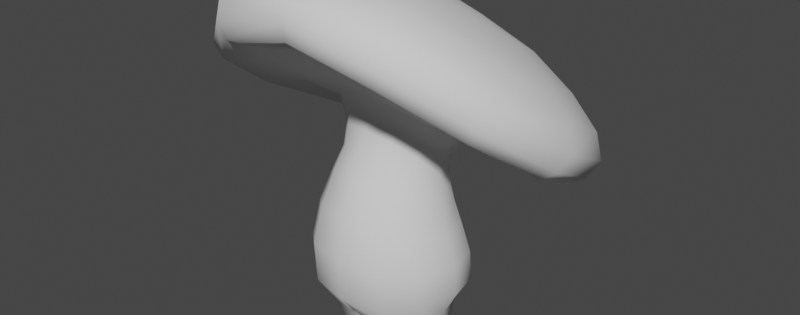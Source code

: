 # Source: Mod_Mushroom.blend  (saved by Blender 3.6.13; exported with 4.5.12 LTS)
import bpy
from mathutils import Matrix  # noqa: F401  (used for matrix-valued properties, if any)

bpy.ops.wm.read_factory_settings(use_empty=True)
scene = bpy.context.scene
scene.name = 'Scene'

# ---- collections
col_collection = bpy.data.collections.new('Collection'); scene.collection.children.link(col_collection)

# ---- world
world_world = bpy.data.worlds.new('World'); scene.world = world_world
world_world.use_nodes = True; world_world.node_tree.nodes.clear()
_N = world_world.node_tree.nodes; _L = world_world.node_tree.links
n0 = _N.new('ShaderNodeOutputWorld'); n0.name = 'World Output'; n0.location = (300, 300)
n1 = _N.new('ShaderNodeBackground'); n1.name = 'Background'; n1.location = (10, 300)
n1.inputs[0].default_value = (0.05088, 0.05088, 0.05088, 1.0)
_L.new(n1.outputs[0], n0.inputs[0])
n0.is_active_output = True
world_world.color = (0.05088, 0.05088, 0.05088)
world_world.use_sun_shadow = False
world_world.sun_shadow_jitter_overblur = 0.0

# ---- meshes
me_cylinder_006 = bpy.data.meshes.new('Cylinder.006')
me_cylinder_006.from_pydata([(-0.07841, 0.5082, -0.1246), (-0.1362, 0.5294, -0.0703), (5.245e-10, 0.5558, -0.1548), (-0.07868, 0.5666, -0.1356), (-0.1577, 0.564, 0.004153), (-0.137, 0.6027, 0.07822), (-0.1362, 0.5981, -0.08281), (-0.07941, 0.6398, 0.1319), (5.245e-10, 0.6605, 0.1513), (-0.1572, 0.6374, -0.009746), (-0.1359, 0.6798, 0.06305), (-0.07822, 0.7226, 0.114), (5.245e-10, 0.5005, -0.1443), (5.245e-10, 0.7417, 0.1318), (-0.1576, 0.4601, -0.06968), (-0.1823, 0.4889, 0.01816), (-0.1584, 0.5268, 0.1054), (-0.09177, 0.5638, 0.1685), (5.245e-10, 0.5833, 0.1921), (5.245e-10, 0.4397, -0.1585), (-0.09079, 0.4465, -0.1346), (-0.1026, 0.1178, 0.1579), (-0.1652, 0.1202, 0.09506), (-0.1879, 0.1226, 0.01018), (-0.1647, 0.1212, -0.07361), (-0.1021, 0.1168, -0.1316), (5.245e-10, 0.1787, -0.1963), (-0.1063, 0.3759, -0.1513), (-0.1841, 0.3861, -0.07475), (-0.2129, 0.4044, 0.02935), (-0.1847, 0.4307, 0.1332), (-0.1069, 0.4622, 0.2086), (5.245e-10, 0.4795, 0.2363), (5.245e-10, 0.2202, 0.254), (-0.1198, 0.2173, 0.2217), (-0.2064, 0.2157, 0.1356), (-0.2382, 0.2123, 0.01944), (-0.2079, 0.2007, -0.09422), (5.245e-10, 0.367, -0.18), (-0.1242, 0.1867, -0.1681), (5.245e-10, 0.5883, -0.1892), (5.245e-10, 0.814, 0.1427), (-0.09129, 0.7949, 0.1216), (-0.1589, 0.7479, 0.06238), (-0.1842, 0.6956, -0.02139), (-0.1601, 0.645, -0.1055), (-0.09275, 0.6042, -0.1668), (5.245e-10, 0.2749, -0.2007), (5.245e-10, 0.3562, 0.263), (-0.1197, 0.344, 0.2314), (-0.207, 0.326, 0.1454), (-0.2385, 0.3135, 0.02883), (-0.2064, 0.2975, -0.08699), (-0.1193, 0.2864, -0.1694), (-0.02871, 0.1195, 0.1741), (-0.02822, 0.1176, -0.146), (-0.009216, 0.1084, 0.1186), (-0.01157, 0.108, -0.1038), (-0.003935, 0.103, 0.06725), (-0.002617, 0.09996, 0.006699), (-0.004987, 0.1027, -0.05333), (-0.09694, 0.01152, 0.1228), (-0.09047, 2.27e-09, 0.1079), (-0.0948, 0.003319, 0.1172), (-0.1469, 0.01183, 0.07105), (-0.1337, 2.983e-10, 0.06293), (-0.1422, 0.003434, 0.06792), (-0.1658, 0.01225, 0.0002164), (-0.1504, -2.453e-09, -4.428e-05), (-0.1603, 0.003587, 9.132e-06), (-0.1468, 0.01266, -0.07051), (-0.1335, -5.202e-09, -0.06293), (-0.142, 0.003739, -0.0678), (-0.09681, 0.01305, -0.1219), (-0.09031, -7.16e-09, -0.1077), (-0.09462, 0.003878, -0.1169), (-0.05139, 2.452e-09, 0.1121), (-0.04364, 0.01117, 0.1292), (-0.04654, 0.003208, 0.1226), (-0.05124, -7.327e-09, -0.1116), (-0.04313, 0.01305, -0.1279), (-0.04629, 0.003887, -0.1219), (-0.0371, -6.41e-09, -0.0905), (-0.02356, 0.01295, -0.09682), (-0.02817, 0.003837, -0.09427), (-0.03696, 1.499e-09, 0.09037), (-0.02338, 0.01181, 0.09664), (-0.02801, 0.003413, 0.09408), (-0.03138, -4.671e-09, -0.05077), (-0.01739, 0.01269, -0.05316), (-0.02214, 0.003742, -0.05215), (-0.02537, -2.459e-09, -0.0001788), (-0.01143, 0.01244, -7.18e-05), (-0.01607, 0.003642, -0.0001618), (-0.03133, -2.474e-10, 0.05042), (-0.01735, 0.0121, 0.05295), (-0.02209, 0.003519, 0.05181), (0.07841, 0.5082, -0.1246), (0.1362, 0.5294, -0.0703), (0.07868, 0.5666, -0.1356), (0.1577, 0.564, 0.004153), (0.137, 0.6027, 0.07822), (0.1362, 0.5981, -0.08281), (0.07941, 0.6398, 0.1319), (0.1572, 0.6374, -0.009746), (0.1359, 0.6798, 0.06305), (0.07822, 0.7226, 0.114), (0.1576, 0.4601, -0.06968), (0.1823, 0.4889, 0.01816), (0.1584, 0.5268, 0.1054), (0.09177, 0.5638, 0.1685), (0.09079, 0.4465, -0.1346), (0.1026, 0.1178, 0.1579), (0.1652, 0.1202, 0.09506), (0.1879, 0.1226, 0.01018), (0.1647, 0.1212, -0.07361), (0.1021, 0.1168, -0.1316), (0.1063, 0.3759, -0.1513), (0.1841, 0.3861, -0.07475), (0.2129, 0.4044, 0.02935), (0.1847, 0.4307, 0.1332), (0.1069, 0.4622, 0.2086), (0.1198, 0.2173, 0.2217), (0.2064, 0.2157, 0.1356), (0.2382, 0.2123, 0.01944), (0.2079, 0.2007, -0.09422), (0.1242, 0.1867, -0.1681), (0.09129, 0.7949, 0.1216), (0.1589, 0.7479, 0.06238), (0.1842, 0.6956, -0.02139), (0.1601, 0.645, -0.1055), (0.09275, 0.6042, -0.1668), (0.1197, 0.344, 0.2314), (0.207, 0.326, 0.1454), (0.2385, 0.3135, 0.02883), (0.2064, 0.2975, -0.08699), (0.1193, 0.2864, -0.1694), (0.02871, 0.1195, 0.1741), (0.02822, 0.1176, -0.146), (0.009216, 0.1084, 0.1186), (0.01157, 0.108, -0.1038), (0.003935, 0.103, 0.06725), (0.002617, 0.09996, 0.006699), (0.004987, 0.1027, -0.05333), (0.09694, 0.01152, 0.1228), (0.09047, 2.27e-09, 0.1079), (0.0948, 0.003319, 0.1172), (0.1469, 0.01183, 0.07105), (0.1337, 2.983e-10, 0.06293), (0.1422, 0.003434, 0.06792), (0.1658, 0.01225, 0.0002164), (0.1504, -2.453e-09, -4.428e-05), (0.1603, 0.003587, 9.132e-06), (0.1468, 0.01266, -0.07051), (0.1335, -5.202e-09, -0.06293), (0.142, 0.003739, -0.0678), (0.09681, 0.01305, -0.1219), (0.09031, -7.16e-09, -0.1077), (0.09462, 0.003878, -0.1169), (0.05139, 2.452e-09, 0.1121), (0.04364, 0.01117, 0.1292), (0.04654, 0.003208, 0.1226), (0.05124, -7.327e-09, -0.1116), (0.04313, 0.01305, -0.1279), (0.04629, 0.003887, -0.1219), (0.0371, -6.41e-09, -0.0905), (0.02356, 0.01295, -0.09682), (0.02817, 0.003837, -0.09427), (0.03696, 1.499e-09, 0.09037), (0.02338, 0.01181, 0.09664), (0.02801, 0.003413, 0.09408), (0.03138, -4.671e-09, -0.05077), (0.01739, 0.01269, -0.05316), (0.02214, 0.003742, -0.05215), (0.02537, -2.459e-09, -0.0001788), (0.01143, 0.01244, -7.18e-05), (0.01607, 0.003642, -0.0001618), (0.03133, -2.474e-10, 0.05042), (0.01735, 0.0121, 0.05295), (0.02209, 0.003519, 0.05181), (4.935e-09, 0.1385, -0.1461), (3.114e-09, 0.1195, -0.1038), (1.03e-10, 0.1112, -0.05324), (4.283e-11, 0.1079, 0.006785), (-2.093e-10, 0.1109, 0.0672), (-3.931e-09, 0.1184, 0.1186), (-5.03e-09, 0.141, 0.174), (4.331e-10, 0.4587, -0.6086), (0.2807, 0.4948, -0.5276), (0.4848, 0.5968, -0.3163), (0.5582, 0.7518, -0.0293), (0.4816, 0.9357, 0.2215), (0.2757, 1.097, 0.381), (4.331e-10, 1.164, 0.4135), (-0.2807, 0.4948, -0.5276), (-0.4848, 0.5968, -0.3163), (-0.5582, 0.7518, -0.0293), (-0.4816, 0.9357, 0.2215), (-0.2757, 1.097, 0.381), (5.245e-10, 0.4746, -0.4237), (5.245e-10, 0.5393, -0.3113), (0.1525, 0.5608, -0.2686), (0.2123, 0.5016, -0.3606), (0.2631, 0.6206, -0.1593), (0.3661, 0.5805, -0.2034), (0.3028, 0.7044, -0.01152), (0.4214, 0.6975, 0.008103), (0.2613, 0.7987, 0.1246), (0.3637, 0.8336, 0.1966), (0.1499, 0.8814, 0.2147), (0.2086, 0.9521, 0.3175), (5.245e-10, 0.9167, 0.2385), (5.245e-10, 1.004, 0.3442), (-0.1499, 0.8814, 0.2147), (-0.2086, 0.9521, 0.3175), (-0.2613, 0.7987, 0.1246), (-0.3637, 0.8336, 0.1966), (-0.3028, 0.7044, -0.01152), (-0.4214, 0.6975, 0.008103), (-0.2631, 0.6206, -0.1593), (-0.3661, 0.5805, -0.2034), (-0.1525, 0.5608, -0.2686), (-0.2123, 0.5016, -0.3606), (5.245e-10, 0.4213, -0.4917), (5.245e-10, 0.4284, -0.5515), (0.2718, 0.4605, -0.4688), (0.2518, 0.4521, -0.4149), (0.4688, 0.5583, -0.2638), (0.4343, 0.5435, -0.2261), (0.5397, 0.7087, 0.01176), (0.5, 0.6825, 0.02757), (0.4657, 0.8869, 0.2528), (0.4317, 0.8464, 0.2509), (0.2669, 1.042, 0.4052), (0.2475, 0.9886, 0.3922), (5.245e-10, 1.109, 0.4347), (5.245e-10, 1.05, 0.4201), (-0.2518, 0.4521, -0.4149), (-0.2718, 0.4605, -0.4688), (-0.4343, 0.5435, -0.2261), (-0.4688, 0.5583, -0.2638), (-0.5, 0.6825, 0.02757), (-0.5397, 0.7087, 0.01176), (-0.4317, 0.8464, 0.2509), (-0.4657, 0.8869, 0.2528), (-0.2475, 0.9886, 0.3922), (-0.2669, 1.042, 0.4052), (3.392e-09, 0.5421, -0.6072), (0.2624, 0.5758, -0.5315), (0.4532, 0.6711, -0.3339), (0.5218, 0.816, -0.06567), (0.4502, 0.9879, 0.1688), (0.2577, 1.138, 0.3179), (3.392e-09, 1.201, 0.3482), (-0.2624, 0.5758, -0.5315), (-0.4532, 0.6711, -0.3339), (-0.5218, 0.816, -0.06567), (-0.4502, 0.9879, 0.1688), (-0.2577, 1.138, 0.3179), (4.466e-09, 0.662, -0.5517), (0.2127, 0.6893, -0.4903), (0.3673, 0.7665, -0.3302), (0.4228, 0.884, -0.1128), (0.3648, 1.023, 0.07719), (0.2088, 1.145, 0.198), (4.466e-09, 1.196, 0.2226), (-0.2127, 0.6893, -0.4903), (-0.3673, 0.7665, -0.3302), (-0.4228, 0.884, -0.1128), (-0.3648, 1.023, 0.07719), (-0.2088, 1.145, 0.198), (2.163e-09, 0.8005, -0.4527), (0.1442, 0.819, -0.411), (0.2491, 0.8714, -0.3025), (0.2867, 0.951, -0.1551), (0.2474, 1.045, -0.02623), (0.1416, 1.128, 0.0557), (2.163e-09, 1.163, 0.07237), (-0.1442, 0.819, -0.411), (-0.2491, 0.8714, -0.3025), (-0.2867, 0.951, -0.1551), (-0.2474, 1.045, -0.02623), (-0.1416, 1.128, 0.0557), (-1.492e-09, 0.9339, -0.3089), (0.06478, 0.9423, -0.2901), (0.1119, 0.9658, -0.2414), (0.1288, 1.002, -0.1752), (0.1111, 1.044, -0.1173), (0.06361, 1.081, -0.0805), (-1.492e-09, 1.097, -0.07302), (-0.06478, 0.9423, -0.2901), (-0.1119, 0.9658, -0.2414), (-0.1288, 1.002, -0.1752), (-0.1111, 1.044, -0.1173), (-0.06361, 1.081, -0.0805), (-1.385e-09, 1.024, -0.2047)], [], [(0, 12, 19, 20), (37, 39, 25, 24), (1, 0, 20, 14), (36, 37, 24, 23), (4, 1, 14, 15), (35, 36, 23, 22), (5, 4, 15, 16), (34, 35, 22, 21), (7, 5, 16, 17), (33, 34, 21, 54), (8, 7, 17, 18), (39, 26, 55, 25), (38, 27, 20, 19), (15, 29, 30, 16), (17, 31, 32, 18), (48, 49, 34, 33), (49, 50, 35, 34), (50, 51, 36, 35), (51, 52, 37, 36), (52, 53, 39, 37), (53, 47, 26, 39), (16, 30, 31, 17), (14, 28, 29, 15), (11, 7, 8, 13), (10, 5, 7, 11), (9, 4, 5, 10), (6, 1, 4, 9), (3, 0, 1, 6), (2, 12, 0, 3), (6, 45, 46, 3), (9, 44, 45, 6), (10, 43, 44, 9), (11, 42, 43, 10), (13, 41, 42, 11), (3, 46, 40, 2), (27, 28, 14, 20), (31, 49, 48, 32), (30, 50, 49, 31), (29, 51, 50, 30), (28, 52, 51, 29), (27, 53, 52, 28), (54, 21, 61, 77), (47, 53, 27, 38), (77, 86, 56, 54), (24, 25, 73, 70), (22, 23, 67, 64), (57, 83, 80, 55), (25, 55, 80, 73), (23, 24, 70, 67), (95, 58, 56, 86), (92, 59, 58, 95), (89, 60, 59, 92), (83, 57, 60, 89), (21, 22, 64, 61), (77, 61, 63, 78), (78, 63, 62, 76), (61, 64, 66, 63), (63, 66, 65, 62), (64, 67, 69, 66), (66, 69, 68, 65), (67, 70, 72, 69), (69, 72, 71, 68), (70, 73, 75, 72), (72, 75, 74, 71), (73, 80, 81, 75), (75, 81, 79, 74), (88, 82, 84, 90), (90, 84, 83, 89), (91, 88, 90, 93), (93, 90, 89, 92), (94, 91, 93, 96), (96, 93, 92, 95), (85, 94, 96, 87), (87, 96, 95, 86), (82, 79, 81, 84), (84, 81, 80, 83), (76, 85, 87, 78), (78, 87, 86, 77), (68, 71, 74, 79, 82, 88, 91, 94, 85, 76, 62, 65), (97, 111, 19, 12), (125, 115, 116, 126), (98, 107, 111, 97), (124, 114, 115, 125), (100, 108, 107, 98), (123, 113, 114, 124), (101, 109, 108, 100), (122, 112, 113, 123), (103, 110, 109, 101), (33, 137, 112, 122), (8, 18, 110, 103), (126, 116, 138, 26), (38, 19, 111, 117), (108, 109, 120, 119), (110, 18, 32, 121), (48, 33, 122, 132), (132, 122, 123, 133), (133, 123, 124, 134), (134, 124, 125, 135), (135, 125, 126, 136), (136, 126, 26, 47), (109, 110, 121, 120), (107, 108, 119, 118), (106, 13, 8, 103), (105, 106, 103, 101), (104, 105, 101, 100), (102, 104, 100, 98), (99, 102, 98, 97), (2, 99, 97, 12), (102, 99, 131, 130), (104, 102, 130, 129), (105, 104, 129, 128), (106, 105, 128, 127), (13, 106, 127, 41), (99, 2, 40, 131), (117, 111, 107, 118), (121, 32, 48, 132), (120, 121, 132, 133), (119, 120, 133, 134), (118, 119, 134, 135), (117, 118, 135, 136), (137, 160, 144, 112), (47, 38, 117, 136), (160, 137, 139, 169), (115, 153, 156, 116), (113, 147, 150, 114), (140, 138, 163, 166), (116, 156, 163, 138), (114, 150, 153, 115), (178, 169, 139, 141), (175, 178, 141, 142), (172, 175, 142, 143), (166, 172, 143, 140), (112, 144, 147, 113), (160, 161, 146, 144), (161, 159, 145, 146), (144, 146, 149, 147), (146, 145, 148, 149), (147, 149, 152, 150), (149, 148, 151, 152), (150, 152, 155, 153), (152, 151, 154, 155), (153, 155, 158, 156), (155, 154, 157, 158), (156, 158, 164, 163), (158, 157, 162, 164), (171, 173, 167, 165), (173, 172, 166, 167), (174, 176, 173, 171), (176, 175, 172, 173), (177, 179, 176, 174), (179, 178, 175, 176), (168, 170, 179, 177), (170, 169, 178, 179), (165, 167, 164, 162), (167, 166, 163, 164), (159, 161, 170, 168), (161, 160, 169, 170), (151, 148, 145, 159, 168, 177, 174, 171, 165, 162, 157, 154), (138, 140, 181, 180), (140, 143, 182, 181), (143, 142, 183, 182), (142, 141, 184, 183), (141, 139, 185, 184), (139, 137, 186, 185), (180, 181, 57, 55), (181, 182, 60, 57), (182, 183, 59, 60), (183, 184, 58, 59), (184, 185, 56, 58), (185, 186, 54, 56), (55, 26, 138, 180), (54, 186, 137, 33), (238, 194, 187, 224), (226, 228, 204, 202), (228, 230, 206, 204), (232, 234, 210, 208), (235, 233, 192, 193), (234, 236, 212, 210), (237, 223, 199, 222), (239, 237, 222, 220), (241, 239, 220, 218), (245, 243, 216, 214), (236, 245, 214, 212), (225, 224, 187, 188), (229, 227, 189, 190), (230, 232, 208, 206), (231, 229, 190, 191), (233, 231, 191, 192), (235, 193, 198, 246), (240, 195, 194, 238), (246, 198, 197, 244), (244, 197, 196, 242), (243, 241, 218, 216), (242, 196, 195, 240), (227, 225, 188, 189), (199, 202, 201, 200), (200, 201, 131, 40), (202, 204, 203, 201), (201, 203, 130, 131), (204, 206, 205, 203), (203, 205, 129, 130), (206, 208, 207, 205), (205, 207, 128, 129), (208, 210, 209, 207), (207, 209, 127, 128), (210, 212, 211, 209), (209, 211, 41, 127), (212, 214, 213, 211), (211, 213, 42, 41), (214, 216, 215, 213), (213, 215, 43, 42), (216, 218, 217, 215), (215, 217, 44, 43), (218, 220, 219, 217), (217, 219, 45, 44), (220, 222, 221, 219), (219, 221, 46, 45), (222, 199, 200, 221), (221, 200, 40, 46), (226, 223, 224, 225), (228, 226, 225, 227), (230, 228, 227, 229), (232, 230, 229, 231), (234, 232, 231, 233), (236, 234, 233, 235), (238, 224, 223, 237), (240, 238, 237, 239), (242, 240, 239, 241), (244, 242, 241, 243), (246, 244, 243, 245), (235, 246, 245, 236), (223, 226, 202, 199), (197, 198, 258, 257), (188, 187, 247, 248), (194, 195, 255, 254), (192, 191, 251, 252), (198, 193, 253, 258), (189, 188, 248, 249), (195, 196, 256, 255), (193, 192, 252, 253), (190, 189, 249, 250), (196, 197, 257, 256), (187, 194, 254, 247), (191, 190, 250, 251), (256, 257, 269, 268), (247, 254, 266, 259), (251, 250, 262, 263), (257, 258, 270, 269), (248, 247, 259, 260), (254, 255, 267, 266), (252, 251, 263, 264), (258, 253, 265, 270), (249, 248, 260, 261), (255, 256, 268, 267), (253, 252, 264, 265), (250, 249, 261, 262), (262, 261, 273, 274), (268, 269, 281, 280), (259, 266, 278, 271), (263, 262, 274, 275), (269, 270, 282, 281), (260, 259, 271, 272), (266, 267, 279, 278), (264, 263, 275, 276), (270, 265, 277, 282), (261, 260, 272, 273), (267, 268, 280, 279), (265, 264, 276, 277), (277, 276, 288, 289), (274, 273, 285, 286), (280, 281, 293, 292), (271, 278, 290, 283), (275, 274, 286, 287), (281, 282, 294, 293), (272, 271, 283, 284), (278, 279, 291, 290), (276, 275, 287, 288), (282, 277, 289, 294), (273, 272, 284, 285), (279, 280, 292, 291), (283, 290, 291, 295), (295, 291, 292, 293), (293, 294, 289, 295), (289, 288, 287, 295), (287, 286, 285, 295), (285, 284, 283, 295)])
me_cylinder_006.polygons.foreach_set('use_smooth', [True] * 286)
_uv = me_cylinder_006.uv_layers.new(name='UVMap')
_uv.uv.foreach_set('vector', [0.607, 0.8703, 0.5611, 0.8687, 0.5611, 0.8345, 0.6089, 0.8365, 0.6559, 0.7258, 0.6119, 0.7213, 0.6108, 0.687, 0.65, 0.6861, 0.6513, 0.877, 0.607, 0.8703, 0.6089, 0.8365, 0.6553, 0.8409, 0.707, 0.7258, 0.6559, 0.7258, 0.65, 0.6861, 0.6904, 0.6795, 0.6912, 0.8887, 0.6513, 0.877, 0.6553, 0.8409, 0.6979, 0.8536, 0.7702, 0.7362, 0.7223, 0.7272, 0.7335, 0.684, 0.7709, 0.6912, 0.7754, 0.901, 0.7363, 0.8917, 0.7315, 0.8553, 0.7748, 0.8626, 0.8142, 0.7402, 0.7702, 0.7362, 0.7709, 0.6912, 0.8098, 0.6926, 0.8163, 0.9127, 0.7754, 0.901, 0.7748, 0.8626, 0.8165, 0.8731, 0.8577, 0.7424, 0.8142, 0.7402, 0.8098, 0.6926, 0.8436, 0.691, 0.8577, 0.9198, 0.8163, 0.9127, 0.8165, 0.8731, 0.8577, 0.8793, 0.6119, 0.7213, 0.5611, 0.7177, 0.5762, 0.6841, 0.6108, 0.687, 0.5611, 0.7978, 0.6108, 0.8011, 0.6089, 0.8365, 0.5611, 0.8345, 0.7315, 0.8553, 0.7263, 0.8144, 0.7735, 0.8192, 0.7748, 0.8626, 0.8165, 0.8731, 0.8163, 0.8284, 0.8577, 0.834, 0.8577, 0.8793, 0.8577, 0.7893, 0.8152, 0.7846, 0.8142, 0.7402, 0.8577, 0.7424, 0.8152, 0.7846, 0.7711, 0.7776, 0.7702, 0.7362, 0.8142, 0.7402, 0.7711, 0.7776, 0.7215, 0.7721, 0.7223, 0.7272, 0.7702, 0.7362, 0.7122, 0.7722, 0.6602, 0.765, 0.6559, 0.7258, 0.707, 0.7258, 0.6602, 0.765, 0.6112, 0.7615, 0.6119, 0.7213, 0.6559, 0.7258, 0.6112, 0.7615, 0.5611, 0.757, 0.5611, 0.7177, 0.6119, 0.7213, 0.7748, 0.8626, 0.7735, 0.8192, 0.8163, 0.8284, 0.8165, 0.8731, 0.6553, 0.8409, 0.6597, 0.8045, 0.7075, 0.8145, 0.6979, 0.8536, 0.8167, 0.9549, 0.8163, 0.9127, 0.8577, 0.9198, 0.8577, 0.9619, 0.7757, 0.9392, 0.7754, 0.901, 0.8163, 0.9127, 0.8167, 0.9549, 0.7374, 0.9251, 0.7363, 0.8917, 0.7754, 0.901, 0.7757, 0.9392, 0.6513, 0.9135, 0.6513, 0.877, 0.6912, 0.8887, 0.6927, 0.9224, 0.6068, 0.9032, 0.607, 0.8703, 0.6513, 0.877, 0.6513, 0.9135, 0.5611, 0.9006, 0.5611, 0.8687, 0.607, 0.8703, 0.6068, 0.9032, 0.6513, 0.9135, 0.652, 0.942, 0.6063, 0.9292, 0.6068, 0.9032, 0.6927, 0.9224, 0.6983, 0.9525, 0.652, 0.942, 0.6513, 0.9135, 0.7757, 0.9392, 0.773, 0.9727, 0.7319, 0.9533, 0.7374, 0.9251, 0.8167, 0.9549, 0.8151, 0.9899, 0.773, 0.9727, 0.7757, 0.9392, 0.8577, 0.9619, 0.8577, 0.9973, 0.8151, 0.9899, 0.8167, 0.9549, 0.6068, 0.9032, 0.6063, 0.9292, 0.5611, 0.9239, 0.5611, 0.9006, 0.6108, 0.8011, 0.6597, 0.8045, 0.6553, 0.8409, 0.6089, 0.8365, 0.8163, 0.8284, 0.8152, 0.7846, 0.8577, 0.7893, 0.8577, 0.834, 0.7735, 0.8192, 0.7711, 0.7776, 0.8152, 0.7846, 0.8163, 0.8284, 0.7263, 0.8144, 0.7215, 0.7721, 0.7711, 0.7776, 0.7735, 0.8192, 0.6597, 0.8045, 0.6602, 0.765, 0.7122, 0.7722, 0.7075, 0.8145, 0.6108, 0.8011, 0.6112, 0.7615, 0.6602, 0.765, 0.6597, 0.8045, 0.7738, 0.6357, 0.7224, 0.6426, 0.7139, 0.5912, 0.7342, 0.591, 0.5611, 0.757, 0.6112, 0.7615, 0.6108, 0.8011, 0.5611, 0.7978, 0.7342, 0.591, 0.7422, 0.5784, 0.7889, 0.6105, 0.7738, 0.6357, 0.6441, 0.5016, 0.6868, 0.4554, 0.6995, 0.4971, 0.6826, 0.5189, 0.667, 0.6162, 0.6374, 0.5628, 0.6791, 0.5482, 0.6913, 0.575, 0.7607, 0.4594, 0.7302, 0.4998, 0.7188, 0.4907, 0.7435, 0.4482, 0.6868, 0.4554, 0.7435, 0.4482, 0.7188, 0.4907, 0.6995, 0.4971, 0.6374, 0.5628, 0.6441, 0.5016, 0.6826, 0.5189, 0.6791, 0.5482, 0.7448, 0.5605, 0.7966, 0.5743, 0.7889, 0.6105, 0.7422, 0.5784, 0.7445, 0.5381, 0.7947, 0.5316, 0.7966, 0.5743, 0.7448, 0.5605, 0.7383, 0.5163, 0.7816, 0.4909, 0.7947, 0.5316, 0.7445, 0.5381, 0.7302, 0.4998, 0.7607, 0.4594, 0.7816, 0.4909, 0.7383, 0.5163, 0.7224, 0.6426, 0.667, 0.6162, 0.6913, 0.575, 0.7139, 0.5912, 0.7342, 0.591, 0.7139, 0.5912, 0.715, 0.5871, 0.7322, 0.5872, 0.7322, 0.5872, 0.715, 0.5871, 0.7162, 0.5833, 0.7301, 0.5834, 0.7139, 0.5912, 0.6913, 0.575, 0.6945, 0.5722, 0.715, 0.5871, 0.715, 0.5871, 0.6945, 0.5722, 0.6976, 0.5696, 0.7162, 0.5833, 0.6913, 0.575, 0.6791, 0.5482, 0.6833, 0.5475, 0.6945, 0.5722, 0.6945, 0.5722, 0.6833, 0.5475, 0.6874, 0.5468, 0.6976, 0.5696, 0.6791, 0.5482, 0.6826, 0.5189, 0.6866, 0.5205, 0.6833, 0.5475, 0.6833, 0.5475, 0.6866, 0.5205, 0.6903, 0.522, 0.6874, 0.5468, 0.6826, 0.5189, 0.6995, 0.4971, 0.7018, 0.5005, 0.6866, 0.5205, 0.6866, 0.5205, 0.7018, 0.5005, 0.704, 0.5036, 0.6903, 0.522, 0.6995, 0.4971, 0.7188, 0.4907, 0.7179, 0.4949, 0.7018, 0.5005, 0.7018, 0.5005, 0.7179, 0.4949, 0.7171, 0.4991, 0.704, 0.5036, 0.7305, 0.5195, 0.7241, 0.5051, 0.7272, 0.5026, 0.7343, 0.518, 0.7343, 0.518, 0.7272, 0.5026, 0.7302, 0.4998, 0.7383, 0.5163, 0.7363, 0.5393, 0.7305, 0.5195, 0.7343, 0.518, 0.7403, 0.5387, 0.7403, 0.5387, 0.7343, 0.518, 0.7383, 0.5163, 0.7445, 0.5381, 0.7365, 0.5598, 0.7363, 0.5393, 0.7403, 0.5387, 0.7406, 0.5601, 0.7406, 0.5601, 0.7403, 0.5387, 0.7445, 0.5381, 0.7448, 0.5605, 0.7349, 0.5754, 0.7365, 0.5598, 0.7406, 0.5601, 0.7385, 0.5767, 0.7385, 0.5767, 0.7406, 0.5601, 0.7448, 0.5605, 0.7422, 0.5784, 0.7241, 0.5051, 0.7171, 0.4991, 0.7179, 0.4949, 0.7272, 0.5026, 0.7272, 0.5026, 0.7179, 0.4949, 0.7188, 0.4907, 0.7302, 0.4998, 0.7301, 0.5834, 0.7349, 0.5754, 0.7385, 0.5767, 0.7322, 0.5872, 0.7322, 0.5872, 0.7385, 0.5767, 0.7422, 0.5784, 0.7342, 0.591, 0.6874, 0.5468, 0.6903, 0.522, 0.704, 0.5036, 0.7171, 0.4991, 0.7241, 0.5051, 0.7305, 0.5195, 0.7363, 0.5393, 0.7365, 0.5598, 0.7349, 0.5754, 0.7301, 0.5834, 0.7162, 0.5833, 0.6976, 0.5696, 0.5151, 0.8703, 0.5132, 0.8365, 0.5611, 0.8345, 0.5611, 0.8687, 0.4662, 0.7258, 0.4721, 0.6861, 0.5113, 0.687, 0.5102, 0.7213, 0.4708, 0.877, 0.4668, 0.8409, 0.5132, 0.8365, 0.5151, 0.8703, 0.4151, 0.7258, 0.4318, 0.6795, 0.4721, 0.6861, 0.4662, 0.7258, 0.4309, 0.8887, 0.4242, 0.8536, 0.4668, 0.8409, 0.4708, 0.877, 0.9453, 0.7362, 0.9446, 0.6912, 0.9819, 0.684, 0.9931, 0.7272, 0.9401, 0.901, 0.9407, 0.8626, 0.984, 0.8553, 0.9792, 0.8916, 0.9013, 0.7402, 0.9057, 0.6926, 0.9446, 0.6912, 0.9453, 0.7362, 0.8991, 0.9127, 0.899, 0.8731, 0.9407, 0.8626, 0.9401, 0.901, 0.8577, 0.7424, 0.8719, 0.691, 0.9057, 0.6926, 0.9013, 0.7402, 0.8577, 0.9198, 0.8577, 0.8793, 0.899, 0.8731, 0.8991, 0.9127, 0.5102, 0.7213, 0.5113, 0.687, 0.5459, 0.6841, 0.5611, 0.7177, 0.5611, 0.7978, 0.5611, 0.8345, 0.5132, 0.8365, 0.5113, 0.8011, 0.984, 0.8553, 0.9407, 0.8626, 0.942, 0.8192, 0.9891, 0.8144, 0.899, 0.8731, 0.8577, 0.8793, 0.8577, 0.834, 0.8992, 0.8284, 0.8577, 0.7893, 0.8577, 0.7424, 0.9013, 0.7402, 0.9002, 0.7846, 0.9002, 0.7846, 0.9013, 0.7402, 0.9453, 0.7362, 0.9444, 0.7776, 0.9444, 0.7776, 0.9453, 0.7362, 0.9931, 0.7272, 0.994, 0.7721, 0.4099, 0.7722, 0.4151, 0.7258, 0.4662, 0.7258, 0.4619, 0.765, 0.4619, 0.765, 0.4662, 0.7258, 0.5102, 0.7213, 0.5109, 0.7615, 0.5109, 0.7615, 0.5102, 0.7213, 0.5611, 0.7177, 0.5611, 0.757, 0.9407, 0.8626, 0.899, 0.8731, 0.8992, 0.8284, 0.942, 0.8192, 0.4668, 0.8409, 0.4242, 0.8536, 0.4146, 0.8145, 0.4624, 0.8045, 0.8988, 0.9549, 0.8577, 0.9619, 0.8577, 0.9198, 0.8991, 0.9127, 0.9398, 0.9392, 0.8988, 0.9549, 0.8991, 0.9127, 0.9401, 0.901, 0.978, 0.9251, 0.9398, 0.9392, 0.9401, 0.901, 0.9792, 0.8916, 0.4708, 0.9135, 0.4294, 0.9224, 0.4309, 0.8887, 0.4708, 0.877, 0.5154, 0.9032, 0.4708, 0.9135, 0.4708, 0.877, 0.5151, 0.8703, 0.5611, 0.9006, 0.5154, 0.9032, 0.5151, 0.8703, 0.5611, 0.8687, 0.4708, 0.9135, 0.5154, 0.9032, 0.5158, 0.9292, 0.4701, 0.942, 0.4294, 0.9224, 0.4708, 0.9135, 0.4701, 0.942, 0.4238, 0.9525, 0.9398, 0.9392, 0.978, 0.9251, 0.9836, 0.9533, 0.9425, 0.9727, 0.8988, 0.9549, 0.9398, 0.9392, 0.9425, 0.9727, 0.9004, 0.9899, 0.8577, 0.9619, 0.8988, 0.9549, 0.9004, 0.9899, 0.8577, 0.9973, 0.5154, 0.9032, 0.5611, 0.9006, 0.5611, 0.9239, 0.5158, 0.9292, 0.5113, 0.8011, 0.5132, 0.8365, 0.4668, 0.8409, 0.4624, 0.8045, 0.8992, 0.8284, 0.8577, 0.834, 0.8577, 0.7893, 0.9002, 0.7846, 0.942, 0.8192, 0.8992, 0.8284, 0.9002, 0.7846, 0.9444, 0.7776, 0.9891, 0.8144, 0.942, 0.8192, 0.9444, 0.7776, 0.994, 0.7721, 0.4624, 0.8045, 0.4146, 0.8145, 0.4099, 0.7722, 0.4619, 0.765, 0.5113, 0.8011, 0.4624, 0.8045, 0.4619, 0.765, 0.5109, 0.7615, 0.8335, 0.6357, 0.873, 0.591, 0.8933, 0.5912, 0.8848, 0.6426, 0.5611, 0.757, 0.5611, 0.7978, 0.5113, 0.8011, 0.5109, 0.7615, 0.873, 0.591, 0.8335, 0.6357, 0.8183, 0.6105, 0.865, 0.5784, 0.9632, 0.5016, 0.9246, 0.5189, 0.9077, 0.4971, 0.9205, 0.4554, 0.9403, 0.6162, 0.9159, 0.575, 0.9281, 0.5482, 0.9699, 0.5628, 0.8465, 0.4594, 0.8638, 0.4482, 0.8885, 0.4907, 0.8771, 0.4998, 0.9205, 0.4554, 0.9077, 0.4971, 0.8885, 0.4907, 0.8638, 0.4482, 0.9699, 0.5628, 0.9281, 0.5482, 0.9246, 0.5189, 0.9632, 0.5016, 0.8624, 0.5605, 0.865, 0.5784, 0.8183, 0.6105, 0.8106, 0.5743, 0.8628, 0.5381, 0.8624, 0.5605, 0.8106, 0.5743, 0.8126, 0.5316, 0.869, 0.5163, 0.8628, 0.5381, 0.8126, 0.5316, 0.8257, 0.4909, 0.8771, 0.4998, 0.869, 0.5163, 0.8257, 0.4909, 0.8465, 0.4594, 0.8848, 0.6426, 0.8933, 0.5912, 0.9159, 0.575, 0.9403, 0.6162, 0.873, 0.591, 0.8751, 0.5872, 0.8923, 0.5871, 0.8933, 0.5912, 0.8751, 0.5872, 0.8771, 0.5834, 0.8911, 0.5833, 0.8923, 0.5871, 0.8933, 0.5912, 0.8923, 0.5871, 0.9128, 0.5722, 0.9159, 0.575, 0.8923, 0.5871, 0.8911, 0.5833, 0.9096, 0.5696, 0.9128, 0.5722, 0.9159, 0.575, 0.9128, 0.5722, 0.9239, 0.5475, 0.9281, 0.5482, 0.9128, 0.5722, 0.9096, 0.5696, 0.9198, 0.5468, 0.9239, 0.5475, 0.9281, 0.5482, 0.9239, 0.5475, 0.9207, 0.5205, 0.9246, 0.5189, 0.9239, 0.5475, 0.9198, 0.5468, 0.9169, 0.522, 0.9207, 0.5205, 0.9246, 0.5189, 0.9207, 0.5205, 0.9055, 0.5005, 0.9077, 0.4971, 0.9207, 0.5205, 0.9169, 0.522, 0.9033, 0.5036, 0.9055, 0.5005, 0.9077, 0.4971, 0.9055, 0.5005, 0.8893, 0.4949, 0.8885, 0.4907, 0.9055, 0.5005, 0.9033, 0.5036, 0.8901, 0.4991, 0.8893, 0.4949, 0.8768, 0.5195, 0.8729, 0.518, 0.8801, 0.5026, 0.8831, 0.5051, 0.8729, 0.518, 0.869, 0.5163, 0.8771, 0.4998, 0.8801, 0.5026, 0.8709, 0.5393, 0.8669, 0.5387, 0.8729, 0.518, 0.8768, 0.5195, 0.8669, 0.5387, 0.8628, 0.5381, 0.869, 0.5163, 0.8729, 0.518, 0.8707, 0.5598, 0.8666, 0.5601, 0.8669, 0.5387, 0.8709, 0.5393, 0.8666, 0.5601, 0.8624, 0.5605, 0.8628, 0.5381, 0.8669, 0.5387, 0.8724, 0.5754, 0.8687, 0.5767, 0.8666, 0.5601, 0.8707, 0.5598, 0.8687, 0.5767, 0.865, 0.5784, 0.8624, 0.5605, 0.8666, 0.5601, 0.8831, 0.5051, 0.8801, 0.5026, 0.8893, 0.4949, 0.8901, 0.4991, 0.8801, 0.5026, 0.8771, 0.4998, 0.8885, 0.4907, 0.8893, 0.4949, 0.8771, 0.5834, 0.8751, 0.5872, 0.8687, 0.5767, 0.8724, 0.5754, 0.8751, 0.5872, 0.873, 0.591, 0.865, 0.5784, 0.8687, 0.5767, 0.9198, 0.5468, 0.9096, 0.5696, 0.8911, 0.5833, 0.8771, 0.5834, 0.8724, 0.5754, 0.8707, 0.5598, 0.8709, 0.5393, 0.8768, 0.5195, 0.8831, 0.5051, 0.8901, 0.4991, 0.9033, 0.5036, 0.9169, 0.522, 0.8638, 0.4482, 0.8465, 0.4594, 0.8366, 0.4519, 0.8447, 0.4337, 0.8465, 0.4594, 0.8257, 0.4909, 0.8193, 0.4876, 0.8366, 0.4519, 0.8257, 0.4909, 0.8126, 0.5316, 0.8066, 0.5305, 0.8193, 0.4876, 0.8126, 0.5316, 0.8106, 0.5743, 0.8043, 0.5751, 0.8066, 0.5305, 0.8106, 0.5743, 0.8183, 0.6105, 0.8088, 0.6134, 0.8043, 0.5751, 0.8183, 0.6105, 0.8335, 0.6357, 0.8112, 0.6426, 0.8088, 0.6134, 0.7626, 0.4337, 0.7707, 0.4519, 0.7607, 0.4594, 0.7435, 0.4482, 0.7707, 0.4519, 0.788, 0.4876, 0.7816, 0.4909, 0.7607, 0.4594, 0.788, 0.4876, 0.8007, 0.5305, 0.7947, 0.5316, 0.7816, 0.4909, 0.8007, 0.5305, 0.8029, 0.5751, 0.7966, 0.5743, 0.7947, 0.5316, 0.8029, 0.5751, 0.7985, 0.6134, 0.7889, 0.6105, 0.7966, 0.5743, 0.7985, 0.6134, 0.7961, 0.6426, 0.7738, 0.6357, 0.7889, 0.6105, 0.5762, 0.6841, 0.5611, 0.7177, 0.5459, 0.6841, 0.5611, 0.6898, 0.8436, 0.691, 0.8577, 0.6972, 0.8719, 0.691, 0.8577, 0.7424, 0.08216, 0.4109, 0.1109, 0.4077, 0.1658, 0.4943, 0.1463, 0.5141, 0.2472, 0.6052, 0.3918, 0.6063, 0.4054, 0.6523, 0.236, 0.6591, 0.3918, 0.6063, 0.5285, 0.5325, 0.5629, 0.5738, 0.4054, 0.6523, 0.6017, 0.3999, 0.5952, 0.2586, 0.6563, 0.243, 0.6563, 0.4206, 0.4971, 0.1578, 0.5664, 0.2623, 0.5405, 0.268, 0.4781, 0.1772, 0.5952, 0.2586, 0.5212, 0.1334, 0.5713, 0.0825, 0.6563, 0.243, 0.05365, 0.4146, 0.1248, 0.5359, 0.08058, 0.5809, 2.085e-08, 0.4267, 0.05039, 0.2701, 0.05365, 0.4146, 2.085e-08, 0.4267, 0.004158, 0.2572, 0.122, 0.1323, 0.05039, 0.2701, 0.004158, 0.2572, 0.08025, 0.09854, 0.3948, 0.06139, 0.2535, 0.05703, 0.2319, 0.002746, 0.4095, -1.563e-08, 0.5212, 0.1334, 0.3948, 0.06139, 0.4095, -1.563e-08, 0.5713, 0.0825, 0.2505, 0.5767, 0.1463, 0.5141, 0.1658, 0.4943, 0.2532, 0.5478, 0.5108, 0.5144, 0.3815, 0.5814, 0.3677, 0.5553, 0.4871, 0.4976, 0.5285, 0.5325, 0.6017, 0.3999, 0.6563, 0.4206, 0.5629, 0.5738, 0.5764, 0.3901, 0.5108, 0.5144, 0.4871, 0.4976, 0.55, 0.3852, 0.5664, 0.2623, 0.5764, 0.3901, 0.55, 0.3852, 0.5405, 0.268, 0.4971, 0.1578, 0.4781, 0.1772, 0.3863, 0.1162, 0.3916, 0.09024, 0.07537, 0.28, 0.1017, 0.2934, 0.1109, 0.4077, 0.08216, 0.4109, 0.3916, 0.09024, 0.3863, 0.1162, 0.269, 0.1085, 0.2637, 0.08218, 0.2637, 0.08218, 0.269, 0.1085, 0.1576, 0.1731, 0.1404, 0.1497, 0.2535, 0.05703, 0.122, 0.1323, 0.08025, 0.09854, 0.2319, 0.002746, 0.1404, 0.1497, 0.1576, 0.1731, 0.1017, 0.2934, 0.07537, 0.28, 0.3815, 0.5814, 0.2505, 0.5767, 0.2532, 0.5478, 0.3677, 0.5553, 0.8761, 3.365e-09, 0.9553, 0.04903, 0.92, 0.08724, 0.8631, 0.0525, 0.8631, 0.0525, 0.92, 0.08724, 0.8846, 0.1259, 0.8499, 0.1055, 0.9553, 0.04903, 1.0, 0.1355, 0.9522, 0.1488, 0.92, 0.08724, 0.92, 0.08724, 0.9522, 0.1488, 0.9045, 0.1623, 0.8846, 0.1259, 1.0, 0.1355, 0.9986, 0.2388, 0.9514, 0.2217, 0.9522, 0.1488, 0.9522, 0.1488, 0.9514, 0.2217, 0.9045, 0.2045, 0.9045, 0.1623, 0.9986, 0.2388, 0.952, 0.327, 0.9179, 0.2848, 0.9514, 0.2217, 0.9514, 0.2217, 0.9179, 0.2848, 0.8844, 0.242, 0.9045, 0.2045, 0.952, 0.327, 0.872, 0.3794, 0.8604, 0.3231, 0.9179, 0.2848, 0.9179, 0.2848, 0.8604, 0.3231, 0.8494, 0.2658, 0.8844, 0.242, 0.872, 0.3794, 0.7819, 0.3801, 0.7956, 0.3249, 0.8604, 0.3231, 0.8604, 0.3231, 0.7956, 0.3249, 0.8096, 0.2682, 0.8494, 0.2658, 0.7819, 0.3801, 0.7025, 0.3374, 0.7391, 0.293, 0.7956, 0.3249, 0.7956, 0.3249, 0.7391, 0.293, 0.7756, 0.2475, 0.8096, 0.2682, 0.7025, 0.3374, 0.6563, 0.2537, 0.7061, 0.2323, 0.7391, 0.293, 0.7391, 0.293, 0.7061, 0.2323, 0.7558, 0.2101, 0.7756, 0.2475, 0.6563, 0.2537, 0.6563, 0.1539, 0.706, 0.1609, 0.7061, 0.2323, 0.7061, 0.2323, 0.706, 0.1609, 0.7555, 0.1676, 0.7558, 0.2101, 0.6563, 0.1539, 0.7033, 0.06198, 0.7393, 0.09603, 0.706, 0.1609, 0.706, 0.1609, 0.7393, 0.09603, 0.7752, 0.1303, 0.7555, 0.1676, 0.7033, 0.06198, 0.7832, 0.006367, 0.7966, 0.05663, 0.7393, 0.09603, 0.7393, 0.09603, 0.7966, 0.05663, 0.8098, 0.1073, 0.7752, 0.1303, 0.7832, 0.006367, 0.8761, 3.365e-09, 0.8631, 0.0525, 0.7966, 0.05663, 0.7966, 0.05663, 0.8631, 0.0525, 0.8499, 0.1055, 0.8098, 0.1073, 0.2472, 0.6052, 0.1248, 0.5359, 0.1463, 0.5141, 0.2505, 0.5767, 0.3918, 0.6063, 0.2472, 0.6052, 0.2505, 0.5767, 0.3815, 0.5814, 0.5285, 0.5325, 0.3918, 0.6063, 0.3815, 0.5814, 0.5108, 0.5144, 0.6017, 0.3999, 0.5285, 0.5325, 0.5108, 0.5144, 0.5764, 0.3901, 0.5952, 0.2586, 0.6017, 0.3999, 0.5764, 0.3901, 0.5664, 0.2623, 0.5212, 0.1334, 0.5952, 0.2586, 0.5664, 0.2623, 0.4971, 0.1578, 0.08216, 0.4109, 0.1463, 0.5141, 0.1248, 0.5359, 0.05365, 0.4146, 0.07537, 0.28, 0.08216, 0.4109, 0.05365, 0.4146, 0.05039, 0.2701, 0.1404, 0.1497, 0.07537, 0.28, 0.05039, 0.2701, 0.122, 0.1323, 0.2637, 0.08218, 0.1404, 0.1497, 0.122, 0.1323, 0.2535, 0.05703, 0.3916, 0.09024, 0.2637, 0.08218, 0.2535, 0.05703, 0.3948, 0.06139, 0.4971, 0.1578, 0.3916, 0.09024, 0.3948, 0.06139, 0.5212, 0.1334, 0.1248, 0.5359, 0.2472, 0.6052, 0.236, 0.6591, 0.08058, 0.5809, 0.269, 0.1085, 0.3863, 0.1162, 0.3811, 0.1456, 0.2798, 0.1392, 0.2532, 0.5478, 0.1658, 0.4943, 0.1865, 0.4733, 0.2635, 0.5191, 0.1109, 0.4077, 0.1017, 0.2934, 0.1337, 0.2979, 0.1396, 0.397, 0.5405, 0.268, 0.55, 0.3852, 0.5192, 0.3748, 0.5112, 0.2737, 0.3863, 0.1162, 0.4781, 0.1772, 0.4573, 0.1983, 0.3811, 0.1456, 0.3677, 0.5553, 0.2532, 0.5478, 0.2635, 0.5191, 0.3627, 0.5234, 0.1017, 0.2934, 0.1576, 0.1731, 0.1838, 0.1947, 0.1337, 0.2979, 0.4781, 0.1772, 0.5405, 0.268, 0.5112, 0.2737, 0.4573, 0.1983, 0.4871, 0.4976, 0.3677, 0.5553, 0.3627, 0.5234, 0.4651, 0.4717, 0.1576, 0.1731, 0.269, 0.1085, 0.2798, 0.1392, 0.1838, 0.1947, 0.1658, 0.4943, 0.1109, 0.4077, 0.1396, 0.397, 0.1865, 0.4733, 0.55, 0.3852, 0.4871, 0.4976, 0.4651, 0.4717, 0.5192, 0.3748, 0.1838, 0.1947, 0.2798, 0.1392, 0.2905, 0.1852, 0.2175, 0.2285, 0.1865, 0.4733, 0.1396, 0.397, 0.1803, 0.3826, 0.216, 0.4434, 0.5192, 0.3748, 0.4651, 0.4717, 0.4308, 0.4385, 0.473, 0.3649, 0.2798, 0.1392, 0.3811, 0.1456, 0.3691, 0.1885, 0.2905, 0.1852, 0.2635, 0.5191, 0.1865, 0.4733, 0.216, 0.4434, 0.2773, 0.4781, 0.1396, 0.397, 0.1337, 0.2979, 0.1781, 0.3062, 0.1803, 0.3826, 0.5112, 0.2737, 0.5192, 0.3748, 0.473, 0.3649, 0.4685, 0.2863, 0.3811, 0.1456, 0.4573, 0.1983, 0.4272, 0.2288, 0.3691, 0.1885, 0.3627, 0.5234, 0.2635, 0.5191, 0.2773, 0.4781, 0.3537, 0.4791, 0.1337, 0.2979, 0.1838, 0.1947, 0.2175, 0.2285, 0.1781, 0.3062, 0.4573, 0.1983, 0.5112, 0.2737, 0.4685, 0.2863, 0.4272, 0.2288, 0.4651, 0.4717, 0.3627, 0.5234, 0.3537, 0.4791, 0.4308, 0.4385, 0.4308, 0.4385, 0.3537, 0.4791, 0.3447, 0.4273, 0.3932, 0.3995, 0.2175, 0.2285, 0.2905, 0.1852, 0.3032, 0.2374, 0.2571, 0.2655, 0.216, 0.4434, 0.1803, 0.3826, 0.2298, 0.3649, 0.2528, 0.406, 0.473, 0.3649, 0.4308, 0.4385, 0.3932, 0.3995, 0.4206, 0.3529, 0.2905, 0.1852, 0.3691, 0.1885, 0.3543, 0.2376, 0.3032, 0.2374, 0.2773, 0.4781, 0.216, 0.4434, 0.2528, 0.406, 0.2943, 0.4283, 0.1803, 0.3826, 0.1781, 0.3062, 0.23, 0.3144, 0.2298, 0.3649, 0.4685, 0.2863, 0.473, 0.3649, 0.4206, 0.3529, 0.4195, 0.3018, 0.3691, 0.1885, 0.4272, 0.2288, 0.3929, 0.2637, 0.3543, 0.2376, 0.3537, 0.4791, 0.2773, 0.4781, 0.2943, 0.4283, 0.3447, 0.4273, 0.1781, 0.3062, 0.2175, 0.2285, 0.2571, 0.2655, 0.23, 0.3144, 0.4272, 0.2288, 0.4685, 0.2863, 0.4195, 0.3018, 0.3929, 0.2637, 0.3929, 0.2637, 0.4195, 0.3018, 0.3696, 0.3162, 0.3582, 0.2989, 0.3932, 0.3995, 0.3447, 0.4273, 0.3369, 0.3716, 0.3579, 0.3589, 0.2571, 0.2655, 0.3032, 0.2374, 0.3184, 0.288, 0.2983, 0.3002, 0.2528, 0.406, 0.2298, 0.3649, 0.2852, 0.344, 0.2955, 0.3626, 0.4206, 0.3529, 0.3932, 0.3995, 0.3579, 0.3589, 0.3697, 0.3385, 0.3032, 0.2374, 0.3543, 0.2376, 0.3408, 0.2878, 0.3184, 0.288, 0.2943, 0.4283, 0.2528, 0.406, 0.2955, 0.3626, 0.3143, 0.3726, 0.2298, 0.3649, 0.23, 0.3144, 0.2859, 0.3214, 0.2852, 0.344, 0.4195, 0.3018, 0.4206, 0.3529, 0.3697, 0.3385, 0.3696, 0.3162, 0.3543, 0.2376, 0.3929, 0.2637, 0.3582, 0.2989, 0.3408, 0.2878, 0.3447, 0.4273, 0.2943, 0.4283, 0.3143, 0.3726, 0.3369, 0.3716, 0.23, 0.3144, 0.2571, 0.2655, 0.2983, 0.3002, 0.2859, 0.3214, 0.2955, 0.3626, 0.2852, 0.344, 0.2859, 0.3214, 0.3254, 0.3322, 0.3254, 0.3322, 0.2859, 0.3214, 0.2983, 0.3002, 0.3184, 0.288, 0.3184, 0.288, 0.3408, 0.2878, 0.3582, 0.2989, 0.3254, 0.3322, 0.3582, 0.2989, 0.3696, 0.3162, 0.3697, 0.3385, 0.3254, 0.3322, 0.3697, 0.3385, 0.3579, 0.3589, 0.3369, 0.3716, 0.3254, 0.3322, 0.3369, 0.3716, 0.3143, 0.3726, 0.2955, 0.3626, 0.3254, 0.3322])
me_cylinder_006.update()
arm_armature_001 = bpy.data.armatures.new('Armature.001')  # bones are not reproduced

# ---- objects
ob_armature = bpy.data.objects.new('Armature', arm_armature_001)
ob_mesh_mushroom = bpy.data.objects.new('Mesh_Mushroom', me_cylinder_006)

# ---- transforms, parenting, visibility, modifiers, constraints
ob_armature.location = (0.0, 0.0, 0.0)
ob_armature.scale = (0.2572, 0.2572, 0.2572)
ob_armature.show_in_front = True
ob_mesh_mushroom.parent = ob_armature
ob_mesh_mushroom.matrix_parent_inverse = Matrix(((3.888, -0.0, 0.0, -0.0), (-0.0, 3.888, -0.0, 0.0), (0.0, -0.0, 3.888, -0.0), (-0.0, 0.0, -0.0, 1.0)))
ob_mesh_mushroom.location = (0.0, 0.0, 0.0)
ob_mesh_mushroom.rotation_euler = (1.571, -0.0, 0.0)
_vg = ob_mesh_mushroom.vertex_groups.new(name='Bone')
for _i, _w in zip([0, 1, 2, 3, 4, 5, 6, 7, 8, 9, 10, 11, 12, 13, 14, 15, 16, 17, 18, 19, 20, 27, 28, 29, 30, 31, 32, 38, 40, 41, 42, 43, 44, 45, 46, 47, 48, 49, 50, 51, 52, 53, 97, 98, 99, 100, 101, 102, 103, 104, 105, 106, 107, 108, 109, 110, 111, 117, 118, 119, 120, 121, 127, 128, 129, 130, 131, 132, 133, 134, 135, 136, 200, 201, 202, 203, 204, 205, 206, 207, 208, 209, 210, 211, 213, 214, 215, 216, 217, 218, 219, 220, 221, 222, 228, 239], [0.5794, 0.6119, 0.6559, 0.6623, 0.6764, 0.7754, 0.6892, 0.8075, 0.8167, 0.7192, 0.7341, 0.6873, 0.5719, 0.6578, 0.296, 0.3529, 0.6241, 0.721, 0.7666, 0.2991, 0.2995, 0.1465, 0.1408, 0.1559, 0.2133, 0.2761, 0.4304, 0.1458, 0.5831, 0.3209, 0.3657, 0.5364, 0.5719, 0.5816, 0.5772, 0.06115, 0.1148, 0.0925, 0.0777, 0.05921, 0.05076, 0.05776, 0.5928, 0.6352, 0.6798, 0.7038, 0.8023, 0.7192, 0.8217, 0.7543, 0.7638, 0.6997, 0.296, 0.3514, 0.6454, 0.7343, 0.3012, 0.146, 0.1388, 0.1521, 0.2105, 0.2729, 0.3619, 0.5701, 0.6097, 0.6098, 0.5948, 0.09066, 0.07567, 0.05787, 0.05007, 0.05752, 0.1227, 0.1622, 0.03997, 0.1805, 0.05856, 0.1591, 0.02033, 0.1418, 0.01517, 0.09726, 0.009957, 0.07516, 0.09239, 0.003568, 0.138, 0.01393, 0.1469, 0.01283, 0.171, 0.05641, 0.1494, 0.02694, 0.008717, 0.006824]): _vg.add([_i], _w, 'REPLACE')
_vg = ob_mesh_mushroom.vertex_groups.new(name='Bone.001')
for _i, _w in zip([7, 8, 10, 11, 13, 41, 42, 43, 103, 105, 106, 127, 128, 207, 209, 211, 213, 215, 271, 272, 273, 278, 279, 283, 284, 285, 286, 287, 288, 289, 290, 291, 292, 293, 294, 295], [0.009024, 0.03076, 0.02593, 0.09539, 0.1261, 0.2894, 0.2472, 0.07528, 0.00719, 0.01916, 0.09715, 0.2663, 0.0688, 0.01033, 0.06273, 0.06154, 0.06163, 0.004582, 0.01232, 0.05803, 0.01522, 0.05111, 0.03014, 0.7251, 0.715, 0.7195, 0.5249, 0.2756, 0.164, 0.1404, 0.6854, 0.6617, 0.5371, 0.2589, 0.1579, 0.9192]): _vg.add([_i], _w, 'REPLACE')
_vg = ob_mesh_mushroom.vertex_groups.new(name='CapX.Left')
for _i, _w in zip([102, 104, 105, 127, 128, 129, 130, 189, 190, 191, 201, 203, 204, 205, 206, 207, 208, 209, 227, 228, 229, 230, 231, 232, 249, 250, 261, 262, 263, 273, 274, 275, 284, 285, 286, 287, 288], [0.01625, 0.06038, 0.0398, 0.01565, 0.08822, 0.1736, 0.07107, 0.06646, 0.9523, 0.005344, 0.003257, 0.1234, 0.1207, 0.6123, 0.8272, 0.1293, 0.08644, 0.007754, 0.09747, 0.1146, 0.926, 0.8948, 0.01479, 0.05329, 0.06753, 0.9554, 0.06455, 0.9569, 0.003876, 0.05942, 0.964, 0.03954, 0.01074, 0.06872, 0.1276, 0.06215, 0.00721]): _vg.add([_i], _w, 'REPLACE')
_vg = ob_mesh_mushroom.vertex_groups.new(name='CapX.Right')
for _i, _w in zip([6, 9, 10, 11, 42, 43, 44, 45, 46, 195, 196, 197, 213, 215, 216, 217, 218, 219, 220, 221, 239, 240, 241, 242, 243, 244, 255, 256, 267, 268, 269, 279, 280, 281, 290, 291, 292, 293, 294], [0.02772, 0.07183, 0.05058, 0.0003277, 0.01811, 0.08878, 0.1976, 0.07834, 0.003243, 0.07289, 0.9536, 0.0107, 0.01322, 0.1349, 0.0904, 0.6246, 0.8374, 0.1298, 0.1279, 0.002018, 0.1207, 0.1051, 0.9045, 0.9304, 0.0553, 0.01673, 0.077, 0.9479, 0.07632, 0.9482, 0.01871, 0.08008, 0.9462, 0.05631, 0.01136, 0.06533, 0.1561, 0.05739, 0.003298]): _vg.add([_i], _w, 'REPLACE')
_vg = ob_mesh_mushroom.vertex_groups.new(name='CapFront.Left')
for _i, _w in zip([13, 41, 42, 104, 105, 106, 127, 128, 129, 191, 192, 205, 206, 207, 208, 209, 210, 211, 212, 213, 229, 230, 231, 232, 233, 234, 236, 251, 252, 263, 264, 265, 275, 276, 277, 285, 286, 287, 288, 289, 294], [0.05044, 0.09249, 0.01777, 0.007704, 0.06329, 0.07908, 0.1979, 0.1832, 0.06358, 0.9628, 0.7855, 0.09569, 0.068, 0.6318, 0.8397, 0.6118, 0.7352, 0.1219, 0.06528, 0.01079, 0.03424, 0.05348, 0.9481, 0.9142, 0.7795, 0.7703, 0.02464, 0.9778, 0.7801, 0.9652, 0.7763, 0.008202, 0.9274, 0.746, 0.06021, 0.03699, 0.1991, 0.4495, 0.2809, 0.104, 0.05114]): _vg.add([_i], _w, 'REPLACE')
_vg = ob_mesh_mushroom.vertex_groups.new(name='CapBack.Right')
for _i, _w in zip([0, 1, 2, 3, 4, 6, 9, 12, 40, 43, 44, 45, 46, 194, 195, 199, 200, 217, 218, 219, 220, 221, 222, 237, 238, 239, 240, 241, 254, 255, 259, 266, 267, 271, 278, 279, 283, 284, 290, 291, 292], [0.03219, 0.02958, 0.04596, 0.09683, 0.004246, 0.09937, 0.05415, 0.0007989, 0.07835, 0.006103, 0.08022, 0.2136, 0.2104, 0.8771, 0.8975, 0.03564, 0.1038, 0.0986, 0.05649, 0.624, 0.7735, 0.6485, 0.8161, 0.8617, 0.8762, 0.8214, 0.8527, 0.01346, 0.8772, 0.9013, 0.04145, 0.8596, 0.9018, 0.06856, 0.7981, 0.8605, 0.06896, 0.01262, 0.1541, 0.152, 0.03564]): _vg.add([_i], _w, 'REPLACE')
_vg = ob_mesh_mushroom.vertex_groups.new(name='CapY.Right')
for _i, _w in zip([11, 13, 41, 42, 106, 127, 192, 193, 198, 207, 209, 210, 211, 212, 213, 214, 215, 233, 234, 235, 236, 245, 246, 252, 253, 258, 264, 265, 270, 276, 277, 282, 286, 287, 288, 289, 292, 293, 294], [0.01432, 0.05622, 0.1582, 0.07238, 0.01467, 0.07532, 0.1867, 0.9833, 0.1697, 0.01227, 0.1553, 0.1772, 0.5951, 0.8375, 0.151, 0.1679, 0.01267, 0.1835, 0.1792, 0.9617, 0.9156, 0.1657, 0.1683, 0.1993, 0.9784, 0.187, 0.2026, 0.9395, 0.1905, 0.2077, 0.8639, 0.1951, 0.07575, 0.1741, 0.4602, 0.6228, 0.06483, 0.1696, 0.4531]): _vg.add([_i], _w, 'REPLACE')
_vg = ob_mesh_mushroom.vertex_groups.new(name='Capy.Left')
for _i, _w in zip([2, 3, 12, 40, 46, 99, 131, 187, 188, 194, 199, 200, 201, 202, 203, 219, 221, 222, 223, 224, 225, 226, 237, 238, 247, 248, 254, 259, 260, 266, 271, 272, 278, 283, 284, 290], [0.073, 0.03295, 0.0115, 0.1607, 0.06892, 0.02983, 0.0671, 0.985, 0.1222, 0.1068, 0.8948, 0.6438, 0.1392, 0.1288, 0.007625, 0.002991, 0.1286, 0.1127, 0.962, 0.9923, 0.1149, 0.1161, 0.101, 0.09906, 0.9514, 0.1236, 0.1067, 0.9051, 0.1311, 0.1155, 0.8317, 0.1355, 0.1232, 0.09321, 0.05087, 0.04273]): _vg.add([_i], _w, 'REPLACE')
_vg = ob_mesh_mushroom.vertex_groups.new(name='CapFront.Right')
for _i, _w in zip([7, 9, 10, 11, 13, 41, 42, 43, 44, 127, 197, 198, 209, 211, 212, 213, 214, 215, 216, 217, 218, 236, 241, 242, 243, 244, 245, 246, 256, 257, 258, 265, 268, 269, 270, 277, 281, 282, 288, 289, 290, 291, 292, 293, 294], [0.005473, 0.01249, 0.07173, 0.08671, 0.05237, 0.09216, 0.2111, 0.2025, 0.06138, 0.01759, 0.9602, 0.8061, 0.01319, 0.1262, 0.06681, 0.62, 0.7497, 0.6299, 0.8378, 0.09617, 0.06526, 0.02699, 0.0487, 0.03009, 0.9135, 0.9486, 0.7885, 0.7992, 0.005806, 0.9697, 0.7942, 0.009428, 0.002232, 0.9556, 0.7892, 0.06328, 0.9099, 0.7607, 0.05227, 0.1076, 0.008723, 0.06388, 0.1791, 0.4734, 0.296]): _vg.add([_i], _w, 'REPLACE')
_vg = ob_mesh_mushroom.vertex_groups.new(name='CapBack.Left')
for _i, _w in zip([2, 40, 97, 98, 99, 102, 104, 128, 129, 130, 131, 188, 189, 199, 200, 201, 202, 203, 204, 205, 206, 225, 226, 227, 228, 230, 248, 249, 259, 260, 261, 271, 272, 273, 283, 284, 285, 286, 290], [0.03817, 0.07171, 0.02395, 0.01923, 0.08959, 0.09005, 0.04637, 0.001248, 0.07649, 0.2024, 0.2005, 0.8584, 0.9037, 0.03343, 0.1007, 0.6212, 0.7904, 0.6208, 0.7779, 0.1005, 0.05961, 0.8562, 0.8406, 0.8601, 0.8258, 0.01952, 0.8578, 0.9121, 0.03981, 0.8415, 0.9167, 0.06487, 0.779, 0.8936, 0.06702, 0.1333, 0.1201, 0.05139, 0.01334]): _vg.add([_i], _w, 'REPLACE')
_vg = ob_mesh_mushroom.vertex_groups.new(name='Bone.003')
for _i, _w in zip([19, 20, 21, 22, 24, 25, 26, 27, 30, 31, 33, 34, 35, 38, 39, 47, 48, 49, 50, 53, 54, 55, 56, 57, 58, 59, 60, 61, 62, 63, 64, 65, 66, 68, 71, 72, 73, 74, 75, 76, 77, 78, 79, 80, 81, 82, 83, 84, 85, 86, 87, 88, 89, 90, 91, 92, 93, 94, 95, 96, 112, 113, 115, 116, 117, 121, 122, 123, 126, 132, 133, 136, 137, 138, 139, 140, 141, 142, 143, 144, 145, 146, 147, 148, 149, 151, 152, 156, 157, 158, 159, 160, 161, 162, 163, 164, 165, 166, 167, 168, 169, 170, 171, 172, 173, 174, 175, 176, 177, 178, 179, 180, 181, 182, 183, 184, 185, 186], [0.04103, 0.001031, 0.4808, 0.1146, 0.001648, 0.1069, 0.3953, 0.04318, 0.002241, 0.01368, 0.4175, 0.3751, 0.1016, 0.1118, 0.09835, 0.3105, 0.1106, 0.1129, 0.05552, 0.08422, 0.5688, 0.3464, 0.6247, 0.2726, 0.6681, 0.7111, 0.3215, 0.1666, 0.1569, 0.1605, 0.04824, 0.05335, 0.05068, 0.005281, 0.007724, 0.0002842, 0.05527, 0.05528, 0.05485, 0.2197, 0.2299, 0.2226, 0.07566, 0.09385, 0.08453, 0.08897, 0.1031, 0.09525, 0.1916, 0.2194, 0.2044, 0.1016, 0.1121, 0.1055, 0.1223, 0.1578, 0.1372, 0.1297, 0.1812, 0.1543, 0.486, 0.1174, 0.0005536, 0.1053, 0.04209, 0.01127, 0.3759, 0.102, 0.09771, 0.1117, 0.05458, 0.08389, 0.5748, 0.341, 0.6326, 0.2716, 0.6742, 0.7121, 0.3209, 0.1876, 0.1872, 0.1858, 0.06307, 0.07976, 0.07018, 0.01607, 0.001096, 0.05339, 0.05293, 0.05278, 0.2661, 0.2582, 0.2585, 0.07699, 0.09273, 0.08443, 0.08342, 0.09985, 0.09102, 0.2395, 0.2517, 0.2438, 0.08247, 0.1066, 0.09424, 0.143, 0.1701, 0.1533, 0.1962, 0.2149, 0.2025, 0.3696, 0.2971, 0.3401, 0.735, 0.6785, 0.6331, 0.5195]): _vg.add([_i], _w, 'REPLACE')
_vg = ob_mesh_mushroom.vertex_groups.new(name='Leg.Left')
for _i, _w in zip([12, 19, 20, 21, 25, 26, 27, 33, 38, 39, 47, 53, 54, 55, 56, 57, 58, 59, 60, 73, 74, 75, 77, 78, 79, 80, 81, 82, 83, 84, 85, 86, 87, 88, 89, 90, 91, 92, 93, 95, 96, 97, 98, 100, 107, 108, 109, 111, 112, 113, 114, 115, 116, 117, 118, 119, 120, 121, 122, 123, 124, 125, 126, 132, 133, 134, 135, 136, 137, 138, 139, 140, 141, 142, 143, 144, 145, 146, 147, 148, 149, 150, 151, 152, 153, 154, 155, 156, 157, 158, 159, 160, 161, 162, 163, 164, 165, 166, 167, 168, 169, 170, 171, 172, 173, 174, 175, 176, 177, 178, 179, 180, 181, 182, 183, 184, 185, 186], [0.02379, 0.07087, 0.009564, 0.001079, 0.05665, 0.2511, 0.03818, 0.03214, 0.1268, 0.05939, 0.2105, 0.05829, 0.0699, 0.1763, 0.109, 0.2451, 0.1174, 0.1076, 0.2499, 0.0124, 0.01247, 0.01197, 0.009298, 0.004135, 0.03878, 0.0568, 0.05053, 0.04589, 0.0646, 0.05567, 0.002651, 0.01659, 0.009304, 0.03267, 0.057, 0.04654, 0.01534, 0.02106, 0.01717, 0.01481, 0.005986, 0.05541, 0.05323, 0.01698, 0.1312, 0.09046, 0.0324, 0.1227, 0.3598, 0.8188, 0.9554, 0.9449, 0.8091, 0.2645, 0.3093, 0.2485, 0.1148, 0.02559, 0.1579, 0.6609, 0.8768, 0.8899, 0.7552, 0.08228, 0.2972, 0.6468, 0.7196, 0.6002, 0.189, 0.4483, 0.1805, 0.4645, 0.1749, 0.1715, 0.4222, 0.7656, 0.7726, 0.771, 0.9177, 0.9002, 0.9105, 0.9718, 0.9548, 0.9644, 0.9677, 0.9661, 0.9671, 0.9077, 0.9098, 0.9094, 0.6865, 0.6772, 0.6852, 0.8711, 0.842, 0.8572, 0.8647, 0.8301, 0.8486, 0.7115, 0.6885, 0.7023, 0.8792, 0.8348, 0.8579, 0.8166, 0.7885, 0.8064, 0.7599, 0.7373, 0.7522, 0.2942, 0.3407, 0.3263, 0.1283, 0.1425, 0.1396, 0.1111]): _vg.add([_i], _w, 'REPLACE')
_vg = ob_mesh_mushroom.vertex_groups.new(name='Leg.Right')
for _i, _w in zip([0, 1, 3, 4, 12, 14, 15, 16, 19, 20, 21, 22, 23, 24, 25, 26, 27, 28, 29, 30, 31, 33, 34, 35, 36, 37, 38, 39, 47, 48, 49, 50, 51, 52, 53, 54, 55, 56, 57, 58, 59, 60, 61, 62, 63, 64, 65, 66, 67, 68, 69, 70, 71, 72, 73, 74, 75, 76, 77, 78, 79, 80, 81, 82, 83, 84, 85, 86, 87, 88, 89, 90, 91, 92, 93, 94, 95, 96, 111, 112, 116, 117, 126, 136, 137, 138, 139, 140, 141, 142, 143, 156, 157, 158, 160, 161, 162, 163, 164, 165, 166, 167, 168, 169, 170, 171, 172, 173, 174, 175, 176, 177, 178, 179, 180, 181, 182, 183, 184, 185, 186], [0.05907, 0.05909, 0.001822, 0.02814, 0.02607, 0.1392, 0.09915, 0.04371, 0.07217, 0.1271, 0.3654, 0.8221, 0.9562, 0.9444, 0.8081, 0.2508, 0.2685, 0.3168, 0.2579, 0.1221, 0.0321, 0.03424, 0.1599, 0.6634, 0.8779, 0.8904, 0.1279, 0.7552, 0.2109, 0.0006009, 0.08543, 0.3033, 0.6506, 0.722, 0.6016, 0.1955, 0.4449, 0.1904, 0.4646, 0.1851, 0.1739, 0.4201, 0.7863, 0.8023, 0.7958, 0.9333, 0.9306, 0.9327, 0.9747, 0.9603, 0.9685, 0.9624, 0.9529, 0.9583, 0.9058, 0.9074, 0.9073, 0.7287, 0.7045, 0.7189, 0.8744, 0.8413, 0.8581, 0.8571, 0.8256, 0.8428, 0.7607, 0.722, 0.7429, 0.8508, 0.8254, 0.8404, 0.8376, 0.8011, 0.8228, 0.8364, 0.7753, 0.8072, 0.009326, 0.002284, 0.05698, 0.03805, 0.05949, 0.05834, 0.07158, 0.1779, 0.1126, 0.2459, 0.1219, 0.1089, 0.2484, 0.01199, 0.01185, 0.01148, 0.01044, 0.004303, 0.04032, 0.05685, 0.05087, 0.04213, 0.06345, 0.0542, 0.005922, 0.01975, 0.01243, 0.01886, 0.05406, 0.03721, 0.01409, 0.02067, 0.01635, 0.008759, 0.02001, 0.01349, 0.2925, 0.3426, 0.3251, 0.1298, 0.1495, 0.1456, 0.115]): _vg.add([_i], _w, 'REPLACE')
_vg = ob_mesh_mushroom.vertex_groups.new(name='Bone.002')
for _i, _w in zip([0, 1, 2, 3, 4, 5, 6, 7, 8, 9, 10, 11, 12, 13, 14, 15, 16, 17, 18, 19, 20, 21, 22, 26, 27, 28, 29, 30, 31, 32, 33, 34, 35, 36, 37, 38, 39, 40, 44, 45, 46, 47, 48, 49, 50, 51, 52, 53, 54, 56, 58, 61, 63, 76, 77, 78, 97, 98, 99, 100, 101, 102, 103, 104, 105, 106, 107, 108, 109, 110, 111, 112, 113, 117, 118, 119, 120, 121, 122, 123, 124, 125, 126, 129, 130, 131, 132, 133, 134, 135, 136, 137, 139, 141, 144, 146, 160, 161, 180, 184, 185, 186], [0.2418, 0.2316, 0.1185, 0.1145, 0.1958, 0.1151, 0.09704, 0.08003, 0.06207, 0.07417, 0.04599, 0.01404, 0.2435, 0.001485, 0.5026, 0.5, 0.283, 0.2109, 0.1725, 0.4669, 0.4736, 0.1221, 0.05148, 0.07619, 0.4732, 0.4908, 0.5499, 0.6223, 0.6337, 0.515, 0.4755, 0.4308, 0.2065, 0.07791, 0.05511, 0.4663, 0.06485, 0.06277, 0.01996, 0.04785, 0.06031, 0.1981, 0.7214, 0.6961, 0.5541, 0.2587, 0.1832, 0.19, 0.1598, 0.07319, 0.006379, 0.01053, 0.003607, 0.00181, 0.01885, 0.01032, 0.2392, 0.2266, 0.1105, 0.1887, 0.105, 0.09015, 0.07488, 0.06664, 0.03409, 0.008559, 0.5173, 0.5183, 0.2752, 0.2047, 0.4804, 0.122, 0.05198, 0.4799, 0.5039, 0.5671, 0.6365, 0.643, 0.4323, 0.2092, 0.07957, 0.05625, 0.06562, 0.01133, 0.03939, 0.05752, 0.7027, 0.5642, 0.2652, 0.1875, 0.1925, 0.1588, 0.0717, 0.005795, 0.009282, 0.001992, 0.01596, 0.005903, 0.01502, 0.006608, 0.07893, 0.2471]): _vg.add([_i], _w, 'REPLACE')
_m = ob_mesh_mushroom.modifiers.new('Armature', 'ARMATURE')
_m.object = ob_armature

# ---- collection membership
scene.collection.objects.link(ob_armature)
col_collection.objects.link(ob_mesh_mushroom)

# ---- scene / render settings (as saved in the file)
scene.frame_start = 1; scene.frame_end = 440; scene.frame_set(0)
scene.render.engine = 'BLENDER_EEVEE_NEXT'
scene.render.resolution_x = 2742
scene.render.fps = 30
scene.cycles.samples = 64
scene.cycles.sampling_pattern = 'TABULATED_SOBOL'
scene.cycles.bake_type = 'NORMAL'
scene.view_settings.view_transform = 'Filmic'
bpy.context.view_layer.update()

# ---- added for rendering (the .blend has no active camera and no usable light): camera, sun
cam_auto = bpy.data.cameras.new('AutoCamera')
cam_auto.lens = 50.0
cam_auto.sensor_width = 36.0
cam_auto.clip_end = 1000.0
ob_auto_camera = bpy.data.objects.new('AutoCamera', cam_auto)
scene.collection.objects.link(ob_auto_camera)
ob_auto_camera.location = (1.82814, -2.18097, 2.03073)
ob_auto_camera.rotation_euler = (1.09748, -7.21219e-08, 0.694738)
scene.camera = ob_auto_camera
light_auto_sun = bpy.data.lights.new('AutoSun', 'SUN')
light_auto_sun.energy = 3.0
light_auto_sun.angle = 0.0523599
ob_auto_sun = bpy.data.objects.new('AutoSun', light_auto_sun)
scene.collection.objects.link(ob_auto_sun)
ob_auto_sun.rotation_euler = (0.872665, 0.174533, 0.523599)
bpy.context.view_layer.update()

